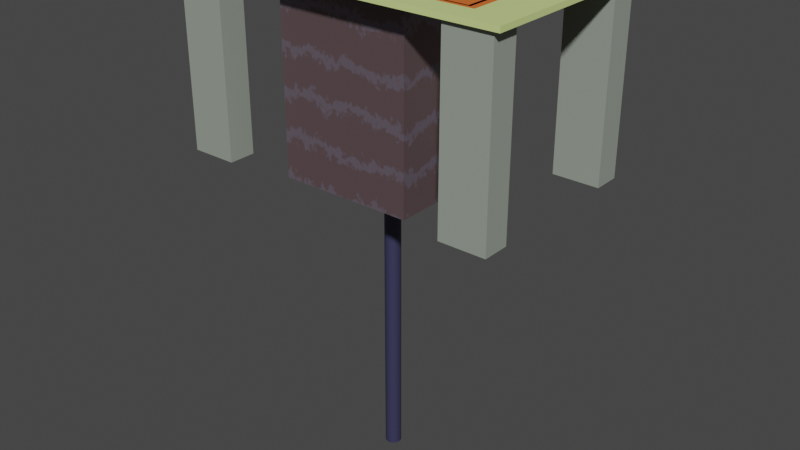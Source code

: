 # Source: Rapair_Table_Export.blend  (saved by Blender 3.2.14; exported with 4.5.12 LTS)
import bpy
from mathutils import Matrix  # noqa: F401  (used for matrix-valued properties, if any)

bpy.ops.wm.read_factory_settings(use_empty=True)
scene = bpy.context.scene
scene.name = 'Scene'

# ---- collections
col_table = bpy.data.collections.new('Table'); scene.collection.children.link(col_table)
col_vent_elevator = bpy.data.collections.new('Vent_Elevator'); scene.collection.children.link(col_vent_elevator)
col_piston = bpy.data.collections.new('Piston'); scene.collection.children.link(col_piston)

# ---- images (referenced by path relative to the original .blend; pixels are not part of the script)
import os
ASSET_DIR = os.environ.get("B2B_ASSET_DIR", "")  # directory of the original .blend (textures are referenced by path, not embedded)
HERE = os.path.dirname(os.path.abspath(__file__))  # packed textures are extracted next to this script under _unpacked/

def load_image(name, relpath, width, height, colorspace="sRGB"):
    """Load a texture the original file referenced (path relative to the .blend, or extracted next to this script)."""
    p = next((c for c in (os.path.join(HERE, relpath), os.path.join(ASSET_DIR, relpath)) if relpath and os.path.exists(c)), "")
    if p:
        img = bpy.data.images.load(p, check_existing=True)
        img.name = name
    else:  # same state as the original file: an image datablock whose file is absent (Cycles renders it pink)
        img = bpy.data.images.new(name, width, height)
        img.source = "FILE"
        img.filepath = "//" + (relpath or name)
    img.colorspace_settings.name = colorspace
    return img
img_tube = load_image('Tube', 'Export/Tube.png', 1024, 1024, 'sRGB')

# ---- materials (node trees are filled in below, after node groups)
mat_middle = bpy.data.materials.new('Middle')
mat_border = bpy.data.materials.new('Border')
mat_table_leg = bpy.data.materials.new('Table_Leg')
mat_tube = bpy.data.materials.new('Tube')
mat_conec_rod = bpy.data.materials.new('Conec_Rod')

# ---- material node trees
mat_middle.use_nodes = True; mat_middle.node_tree.nodes.clear()
_N = mat_middle.node_tree.nodes; _L = mat_middle.node_tree.links
n0 = _N.new('ShaderNodeBsdfPrincipled'); n0.name = 'Principled BSDF'; n0.location = (10, 300)
n0.distribution = 'GGX'
n0.subsurface_method = 'RANDOM_WALK_SKIN'
n0.inputs[0].default_value = (0.8, 0.162, 0.02701, 1.0)
n0.inputs[3].default_value = 1.45
n0.inputs[27].default_value = (0.0, 0.0, 0.0, 1.0)
n0.inputs[28].default_value = 1.0
n1 = _N.new('ShaderNodeOutputMaterial'); n1.name = 'Material Output'; n1.location = (300, 300)
_L.new(n0.outputs[0], n1.inputs[0])
n1.is_active_output = True
mat_border.use_nodes = True; mat_border.node_tree.nodes.clear()
_N = mat_border.node_tree.nodes; _L = mat_border.node_tree.links
n0 = _N.new('ShaderNodeBsdfPrincipled'); n0.name = 'Principled BSDF'; n0.location = (10, 300)
n0.distribution = 'GGX'
n0.subsurface_method = 'RANDOM_WALK_SKIN'
n0.inputs[0].default_value = (0.6661, 0.8, 0.293, 1.0)
n0.inputs[3].default_value = 1.45
n0.inputs[27].default_value = (0.0, 0.0, 0.0, 1.0)
n0.inputs[28].default_value = 1.0
n1 = _N.new('ShaderNodeOutputMaterial'); n1.name = 'Material Output'; n1.location = (300, 300)
_L.new(n0.outputs[0], n1.inputs[0])
n1.is_active_output = True
mat_table_leg.use_nodes = True; mat_table_leg.node_tree.nodes.clear()
_N = mat_table_leg.node_tree.nodes; _L = mat_table_leg.node_tree.links
n0 = _N.new('ShaderNodeBsdfPrincipled'); n0.name = 'Principled BSDF'; n0.location = (10, 300)
n0.distribution = 'GGX'
n0.subsurface_method = 'RANDOM_WALK_SKIN'
n0.inputs[0].default_value = (0.3029, 0.3429, 0.2921, 1.0)
n0.inputs[3].default_value = 1.45
n0.inputs[27].default_value = (0.0, 0.0, 0.0, 1.0)
n0.inputs[28].default_value = 1.0
n1 = _N.new('ShaderNodeOutputMaterial'); n1.name = 'Material Output'; n1.location = (300, 300)
_L.new(n0.outputs[0], n1.inputs[0])
n1.is_active_output = True
mat_tube.use_nodes = True; mat_tube.node_tree.nodes.clear()
_N = mat_tube.node_tree.nodes; _L = mat_tube.node_tree.links
n0 = _N.new('ShaderNodeOutputMaterial'); n0.name = 'Material Output'; n0.location = (300, 300)
n1 = _N.new('ShaderNodeValToRGB'); n1.name = 'ColorRamp'; n1.location = (-285, 295)
while len(n1.color_ramp.elements) > 1: n1.color_ramp.elements.remove(n1.color_ramp.elements[-1])
n1.color_ramp.elements[0].position = 0.03182; n1.color_ramp.elements[0].color = (0.2205, 0.18, 0.226, 1.0)
_e = n1.color_ramp.elements.new(0.2182); _e.color = (0.1873, 0.1292, 0.1376, 1.0)
n2 = _N.new('ShaderNodeTexWave'); n2.name = 'Wave Texture'; n2.location = (-507, 283)
n2.bands_direction = 'Z'
n2.inputs[1].default_value = 1.4
n2.inputs[2].default_value = -5.2
n2.inputs[3].default_value = 4.9
n2.inputs[4].default_value = -1.1
n2.inputs[5].default_value = 1.0
n2.inputs[6].default_value = 0.4
n3 = _N.new('ShaderNodeBsdfPrincipled'); n3.name = 'Principled BSDF'; n3.location = (10, 300)
n3.distribution = 'GGX'
n3.subsurface_method = 'RANDOM_WALK_SKIN'
n3.inputs[1].default_value = 0.5636
n3.inputs[3].default_value = 1.45
n3.inputs[13].default_value = 0.05455
n3.inputs[27].default_value = (0.0, 0.0, 0.0, 1.0)
n3.inputs[28].default_value = 1.0
n4 = _N.new('ShaderNodeTexImage'); n4.name = 'Image Texture'; n4.location = (14, 582)
n4.image = img_tube
_L.new(n1.outputs[0], n3.inputs[0])
_L.new(n3.outputs[0], n0.inputs[0])
_L.new(n2.outputs[0], n1.inputs[0])
n0.is_active_output = True
mat_conec_rod.use_nodes = True; mat_conec_rod.node_tree.nodes.clear()
_N = mat_conec_rod.node_tree.nodes; _L = mat_conec_rod.node_tree.links
n0 = _N.new('ShaderNodeBsdfPrincipled'); n0.name = 'Principled BSDF'; n0.location = (10, 300)
n0.distribution = 'GGX'
n0.subsurface_method = 'RANDOM_WALK_SKIN'
n0.inputs[0].default_value = (0.03713, 0.03679, 0.08714, 1.0)
n0.inputs[3].default_value = 1.45
n0.inputs[27].default_value = (0.0, 0.0, 0.0, 1.0)
n0.inputs[28].default_value = 1.0
n1 = _N.new('ShaderNodeOutputMaterial'); n1.name = 'Material Output'; n1.location = (300, 300)
_L.new(n0.outputs[0], n1.inputs[0])
n1.is_active_output = True

# ---- world
world_world = bpy.data.worlds.new('World'); scene.world = world_world
world_world.use_nodes = True; world_world.node_tree.nodes.clear()
_N = world_world.node_tree.nodes; _L = world_world.node_tree.links
n0 = _N.new('ShaderNodeOutputWorld'); n0.name = 'World Output'; n0.location = (300, 300)
n1 = _N.new('ShaderNodeBackground'); n1.name = 'Background'; n1.location = (10, 300)
n1.inputs[0].default_value = (0.05088, 0.05088, 0.05088, 1.0)
_L.new(n1.outputs[0], n0.inputs[0])
n0.is_active_output = True
world_world.color = (0.05088, 0.05088, 0.05088)
world_world.use_sun_shadow = False
world_world.sun_shadow_jitter_overblur = 0.0

# ---- lights
light_area = bpy.data.lights.new('Area', 'AREA')
light_area.transmission_factor = 0.0
light_area.energy = 7.854e+04
light_area.shadow_soft_size = 1.0
light_area.shadow_maximum_resolution = 0.006
light_area.use_absolute_resolution = True
light_area.size = 1.0
light_area.size_y = 1.0

# ---- meshes
me_plane_002 = bpy.data.meshes.new('Plane.002')
me_plane_002.from_pydata([(-0.726, -0.726, -0.01), (0.726, -0.726, -0.01), (-0.726, 0.726, -0.01), (0.726, 0.726, -0.01), (-1.0, 1.0, 0.0), (-1.0, -1.0, 0.0), (1.0, -1.0, 0.0), (1.0, 1.0, 0.0), (-0.7254, 0.7254, 0.0), (-0.7254, -0.7254, 0.0), (0.7254, -0.7254, 0.0), (0.7254, 0.7254, 0.0), (-0.7775, 0.7775, 0.0), (-0.7775, -0.7775, 0.0), (0.7775, -0.7775, 0.0), (0.7775, 0.7775, 0.0), (-0.7254, 0.7254, 0.0), (-0.7254, -0.7254, 0.0), (0.7254, -0.7254, 0.0), (0.7254, 0.7254, 0.0), (-1.0, 1.0, -0.01), (-1.0, -1.0, -0.01), (1.0, -1.0, -0.01), (1.0, 1.0, -0.01)], [], [(0, 2, 16, 17), (5, 4, 20, 21), (6, 5, 21, 22), (7, 6, 22, 23), (4, 7, 23, 20), (13, 12, 4, 5), (14, 13, 5, 6), (15, 14, 6, 7), (12, 15, 7, 4), (11, 8, 16, 19), (9, 8, 12, 13), (10, 9, 13, 14), (11, 10, 14, 15), (8, 11, 15, 12), (9, 10, 18, 17), (10, 11, 19, 18), (8, 9, 17, 16), (2, 0, 21, 20), (0, 1, 22, 21), (1, 3, 23, 22), (3, 2, 20, 23), (1, 0, 17, 18), (3, 1, 18, 19), (2, 3, 19, 16)])
me_plane_002.polygons.foreach_set('material_index', [1, 1, 1, 1, 1, 1, 1, 1, 1, 0, 0, 0, 0, 0, 0, 0, 0, 1, 1, 1, 1, 0, 0, 0])
_uv = me_plane_002.uv_layers.new(name='UVMap')
_uv.uv.foreach_set('vector', [0.137, 0.137, 0.137, 0.863, 0.1373, 0.8627, 0.1373, 0.1373, 0.0, 0.0, 0.0, 1.0, 0.0, 1.0, 0.0, 0.0, 1.0, 0.0, 0.0, 0.0, 0.0, 0.0, 1.0, 0.0, 1.0, 1.0, 1.0, 0.0, 1.0, 0.0, 1.0, 1.0, 0.0, 1.0, 1.0, 1.0, 1.0, 1.0, 0.0, 1.0, 0.1113, 0.1113, 0.1113, 0.8887, 0.0, 1.0, 0.0, 0.0, 0.8887, 0.1113, 0.1113, 0.1113, 0.0, 0.0, 1.0, 0.0, 0.8887, 0.8887, 0.8887, 0.1113, 1.0, 0.0, 1.0, 1.0, 0.1113, 0.8887, 0.8887, 0.8887, 1.0, 1.0, 0.0, 1.0, 0.8627, 0.8627, 0.1373, 0.8627, 0.1373, 0.8627, 0.8627, 0.8627, 0.1373, 0.1373, 0.1373, 0.8627, 0.1113, 0.8887, 0.1113, 0.1113, 0.8627, 0.1373, 0.1373, 0.1373, 0.1113, 0.1113, 0.8887, 0.1113, 0.8627, 0.8627, 0.8627, 0.1373, 0.8887, 0.1113, 0.8887, 0.8887, 0.1373, 0.8627, 0.8627, 0.8627, 0.8887, 0.8887, 0.1113, 0.8887, 0.1373, 0.1373, 0.8627, 0.1373, 0.8627, 0.1373, 0.1373, 0.1373, 0.8627, 0.1373, 0.8627, 0.8627, 0.8627, 0.8627, 0.8627, 0.1373, 0.1373, 0.8627, 0.1373, 0.1373, 0.1373, 0.1373, 0.1373, 0.8627, 0.137, 0.863, 0.137, 0.137, 0.0, 0.0, 0.0, 1.0, 0.137, 0.137, 0.863, 0.137, 1.0, 0.0, 0.0, 0.0, 0.863, 0.137, 0.863, 0.863, 1.0, 1.0, 1.0, 0.0, 0.863, 0.863, 0.137, 0.863, 0.0, 1.0, 1.0, 1.0, 0.863, 0.137, 0.137, 0.137, 0.1373, 0.1373, 0.8627, 0.1373, 0.863, 0.863, 0.863, 0.137, 0.8627, 0.1373, 0.8627, 0.8627, 0.137, 0.863, 0.863, 0.863, 0.8627, 0.8627, 0.1373, 0.8627])
me_plane_002.materials.append(mat_middle)
me_plane_002.materials.append(mat_border)
me_plane_002.update()
me_plane_003 = bpy.data.meshes.new('Plane.003')
me_plane_003.from_pydata([(-1.0, -1.0, 0.0), (1.0, -1.0, 0.0), (-1.0, 1.0, 0.0), (1.0, 1.0, 0.0), (-1.0, -1.0, -0.01), (1.0, -1.0, -0.01), (-1.0, 1.0, -0.01), (1.0, 1.0, -0.01)], [], [(0, 1, 3, 2), (4, 6, 7, 5), (0, 2, 6, 4), (1, 0, 4, 5), (3, 1, 5, 7), (2, 3, 7, 6)])
_uv = me_plane_003.uv_layers.new(name='UVMap')
_uv.uv.foreach_set('vector', [0.0, 0.0, 1.0, 0.0, 1.0, 1.0, 0.0, 1.0, 0.0, 0.0, 0.0, 1.0, 1.0, 1.0, 1.0, 0.0, 0.0, 0.0, 0.0, 1.0, 0.0, 1.0, 0.0, 0.0, 1.0, 0.0, 0.0, 0.0, 0.0, 0.0, 1.0, 0.0, 1.0, 1.0, 1.0, 0.0, 1.0, 0.0, 1.0, 1.0, 0.0, 1.0, 1.0, 1.0, 1.0, 1.0, 0.0, 1.0])
me_plane_003.materials.append(mat_table_leg)
me_plane_003.update()
me_plane_005 = bpy.data.meshes.new('Plane.005')
me_plane_005.from_pydata([(1.0, -1.0, 0.0), (1.0, 1.0, 0.0), (-0.0006907, 1.0, 0.0), (-0.0006907, -1.0, 0.0), (1.0, -1.0, -0.01), (1.0, 1.0, -0.01), (-0.0006907, 1.0, -0.01), (-0.0006907, -1.0, -0.01)], [], [(2, 3, 0, 1), (6, 5, 4, 7), (0, 3, 7, 4), (1, 0, 4, 5), (2, 1, 5, 6), (3, 2, 6, 7)])
_uv = me_plane_005.uv_layers.new(name='UVMap')
_uv.uv.foreach_set('vector', [0.4997, 1.0, 0.4997, 0.0, 1.0, 0.0, 1.0, 1.0, 0.4997, 1.0, 1.0, 1.0, 1.0, 0.0, 0.4997, 0.0, 1.0, 0.0, 0.4997, 0.0, 0.4997, 0.0, 1.0, 0.0, 1.0, 1.0, 1.0, 0.0, 1.0, 0.0, 1.0, 1.0, 0.4997, 1.0, 1.0, 1.0, 1.0, 1.0, 0.4997, 1.0, 0.4997, 0.0, 0.4997, 1.0, 0.4997, 1.0, 0.4997, 0.0])
me_plane_005.materials.append(mat_middle)
me_plane_005.update()
me_plane_006 = bpy.data.meshes.new('Plane.006')
me_plane_006.from_pydata([(-1.0, -1.0, 0.0), (-1.0, 1.0, 0.0), (-0.0006907, 1.0, 0.0), (-0.0006907, -1.0, 0.0), (-1.0, -1.0, -0.01), (-1.0, 1.0, -0.01), (-0.0006907, 1.0, -0.01), (-0.0006907, -1.0, -0.01)], [], [(0, 3, 2, 1), (4, 5, 6, 7), (0, 1, 5, 4), (1, 2, 6, 5), (3, 0, 4, 7), (2, 3, 7, 6)])
_uv = me_plane_006.uv_layers.new(name='UVMap')
_uv.uv.foreach_set('vector', [0.0, 0.0, 0.4997, 0.0, 0.4997, 1.0, 0.0, 1.0, 0.0, 0.0, 0.0, 1.0, 0.4997, 1.0, 0.4997, 0.0, 0.0, 0.0, 0.0, 1.0, 0.0, 1.0, 0.0, 0.0, 0.0, 1.0, 0.4997, 1.0, 0.4997, 1.0, 0.0, 1.0, 0.4997, 0.0, 0.0, 0.0, 0.0, 0.0, 0.4997, 0.0, 0.4997, 1.0, 0.4997, 0.0, 0.4997, 0.0, 0.4997, 1.0])
me_plane_006.materials.append(mat_middle)
me_plane_006.update()
me_cube_001 = bpy.data.meshes.new('Cube.001')
me_cube_001.from_pydata([(-1.0, -1.0, -1.0), (-0.9391, -0.9391, 1.0), (-1.0, 1.0, -1.0), (-0.9391, 0.9391, 1.0), (1.0, -1.0, -1.0), (0.9391, -0.9391, 1.0), (1.0, 1.0, -1.0), (0.9391, 0.9391, 1.0), (-1.0, -1.0, 1.0), (-1.0, 1.0, 1.0), (1.0, 1.0, 1.0), (1.0, -1.0, 1.0), (-0.9391, -0.9391, -0.5421), (-0.9391, 0.9391, -0.5421), (0.9391, 0.9391, -0.5421), (0.9391, -0.9391, -0.5421)], [], [(0, 8, 9, 2), (2, 9, 10, 6), (6, 10, 11, 4), (4, 11, 8, 0), (2, 6, 4, 0), (5, 7, 14, 15), (1, 3, 9, 8), (3, 7, 10, 9), (7, 5, 11, 10), (5, 1, 8, 11), (14, 13, 12, 15), (3, 1, 12, 13), (1, 5, 15, 12), (7, 3, 13, 14)])
_uv = me_cube_001.uv_layers.new(name='UVMap')
_uv.uv.foreach_set('vector', [0.375, 0.0, 0.625, 0.0, 0.625, 0.25, 0.375, 0.25, 0.375, 0.25, 0.625, 0.25, 0.625, 0.5, 0.375, 0.5, 0.375, 0.5, 0.625, 0.5, 0.625, 0.75, 0.375, 0.75, 0.375, 0.75, 0.625, 0.75, 0.625, 1.0, 0.375, 1.0, 0.125, 0.5, 0.375, 0.5, 0.375, 0.75, 0.125, 0.75, 0.6326, 0.7424, 0.6326, 0.5076, 0.6326, 0.5076, 0.6326, 0.7424, 0.8674, 0.7424, 0.8674, 0.5076, 0.875, 0.5, 0.875, 0.75, 0.8674, 0.5076, 0.6326, 0.5076, 0.625, 0.5, 0.875, 0.5, 0.6326, 0.5076, 0.6326, 0.7424, 0.625, 0.75, 0.625, 0.5, 0.6326, 0.7424, 0.8674, 0.7424, 0.875, 0.75, 0.625, 0.75, 0.6326, 0.5076, 0.8674, 0.5076, 0.8674, 0.7424, 0.6326, 0.7424, 0.8674, 0.5076, 0.8674, 0.7424, 0.8674, 0.7424, 0.8674, 0.5076, 0.8674, 0.7424, 0.6326, 0.7424, 0.6326, 0.7424, 0.8674, 0.7424, 0.6326, 0.5076, 0.8674, 0.5076, 0.8674, 0.5076, 0.6326, 0.5076])
me_cube_001.materials.append(mat_tube)
me_cube_001.update()
me_plane_004 = bpy.data.meshes.new('Plane.004')
me_plane_004.from_pydata([(-1.0, -1.0, 0.0), (1.0, -1.0, 0.0), (-1.0, 1.0, 0.0), (1.0, 1.0, 0.0), (-1.0, -1.0, -0.03), (1.0, -1.0, -0.03), (-1.0, 1.0, -0.03), (1.0, 1.0, -0.03)], [], [(0, 1, 3, 2), (4, 6, 7, 5), (0, 2, 6, 4), (1, 0, 4, 5), (3, 1, 5, 7), (2, 3, 7, 6)])
_uv = me_plane_004.uv_layers.new(name='UVMap')
_uv.uv.foreach_set('vector', [0.0, 0.0, 1.0, 0.0, 1.0, 1.0, 0.0, 1.0, 0.0, 0.0, 0.0, 1.0, 1.0, 1.0, 1.0, 0.0, 0.0, 0.0, 0.0, 1.0, 0.0, 1.0, 0.0, 0.0, 1.0, 0.0, 0.0, 0.0, 0.0, 0.0, 1.0, 0.0, 1.0, 1.0, 1.0, 0.0, 1.0, 0.0, 1.0, 1.0, 0.0, 1.0, 1.0, 1.0, 1.0, 1.0, 0.0, 1.0])
me_plane_004.materials.append(mat_conec_rod)
me_plane_004.update()
me_cylinder = bpy.data.meshes.new('Cylinder')
me_cylinder.from_pydata([(0.0, 1.0, -1.0), (0.0, 1.0, 1.0), (0.1951, 0.9808, -1.0), (0.1951, 0.9808, 1.0), (0.3827, 0.9239, -1.0), (0.3827, 0.9239, 1.0), (0.5556, 0.8315, -1.0), (0.5556, 0.8315, 1.0), (0.7071, 0.7071, -1.0), (0.7071, 0.7071, 1.0), (0.8315, 0.5556, -1.0), (0.8315, 0.5556, 1.0), (0.9239, 0.3827, -1.0), (0.9239, 0.3827, 1.0), (0.9808, 0.1951, -1.0), (0.9808, 0.1951, 1.0), (1.0, -4.371e-08, -1.0), (1.0, -4.371e-08, 1.0), (0.9808, -0.1951, -1.0), (0.9808, -0.1951, 1.0), (0.9239, -0.3827, -1.0), (0.9239, -0.3827, 1.0), (0.8315, -0.5556, -1.0), (0.8315, -0.5556, 1.0), (0.7071, -0.7071, -1.0), (0.7071, -0.7071, 1.0), (0.5556, -0.8315, -1.0), (0.5556, -0.8315, 1.0), (0.3827, -0.9239, -1.0), (0.3827, -0.9239, 1.0), (0.1951, -0.9808, -1.0), (0.1951, -0.9808, 1.0), (-8.742e-08, -1.0, -1.0), (-8.742e-08, -1.0, 1.0), (-0.1951, -0.9808, -1.0), (-0.1951, -0.9808, 1.0), (-0.3827, -0.9239, -1.0), (-0.3827, -0.9239, 1.0), (-0.5556, -0.8315, -1.0), (-0.5556, -0.8315, 1.0), (-0.7071, -0.7071, -1.0), (-0.7071, -0.7071, 1.0), (-0.8315, -0.5556, -1.0), (-0.8315, -0.5556, 1.0), (-0.9239, -0.3827, -1.0), (-0.9239, -0.3827, 1.0), (-0.9808, -0.1951, -1.0), (-0.9808, -0.1951, 1.0), (-1.0, 1.192e-08, -1.0), (-1.0, 1.192e-08, 1.0), (-0.9808, 0.1951, -1.0), (-0.9808, 0.1951, 1.0), (-0.9239, 0.3827, -1.0), (-0.9239, 0.3827, 1.0), (-0.8315, 0.5556, -1.0), (-0.8315, 0.5556, 1.0), (-0.7071, 0.7071, -1.0), (-0.7071, 0.7071, 1.0), (-0.5556, 0.8315, -1.0), (-0.5556, 0.8315, 1.0), (-0.3827, 0.9239, -1.0), (-0.3827, 0.9239, 1.0), (-0.1951, 0.9808, -1.0), (-0.1951, 0.9808, 1.0)], [], [(0, 1, 3, 2), (2, 3, 5, 4), (4, 5, 7, 6), (6, 7, 9, 8), (8, 9, 11, 10), (10, 11, 13, 12), (12, 13, 15, 14), (14, 15, 17, 16), (16, 17, 19, 18), (18, 19, 21, 20), (20, 21, 23, 22), (22, 23, 25, 24), (24, 25, 27, 26), (26, 27, 29, 28), (28, 29, 31, 30), (30, 31, 33, 32), (32, 33, 35, 34), (34, 35, 37, 36), (36, 37, 39, 38), (38, 39, 41, 40), (40, 41, 43, 42), (42, 43, 45, 44), (44, 45, 47, 46), (46, 47, 49, 48), (48, 49, 51, 50), (50, 51, 53, 52), (52, 53, 55, 54), (54, 55, 57, 56), (56, 57, 59, 58), (58, 59, 61, 60), (3, 1, 63, 61, 59, 57, 55, 53, 51, 49, 47, 45, 43, 41, 39, 37, 35, 33, 31, 29, 27, 25, 23, 21, 19, 17, 15, 13, 11, 9, 7, 5), (60, 61, 63, 62), (62, 63, 1, 0), (0, 2, 4, 6, 8, 10, 12, 14, 16, 18, 20, 22, 24, 26, 28, 30, 32, 34, 36, 38, 40, 42, 44, 46, 48, 50, 52, 54, 56, 58, 60, 62)])
_uv = me_cylinder.uv_layers.new(name='UVMap')
_uv.uv.foreach_set('vector', [1.0, 0.5, 1.0, 1.0, 0.9688, 1.0, 0.9688, 0.5, 0.9688, 0.5, 0.9688, 1.0, 0.9375, 1.0, 0.9375, 0.5, 0.9375, 0.5, 0.9375, 1.0, 0.9062, 1.0, 0.9062, 0.5, 0.9062, 0.5, 0.9062, 1.0, 0.875, 1.0, 0.875, 0.5, 0.875, 0.5, 0.875, 1.0, 0.8438, 1.0, 0.8438, 0.5, 0.8438, 0.5, 0.8438, 1.0, 0.8125, 1.0, 0.8125, 0.5, 0.8125, 0.5, 0.8125, 1.0, 0.7812, 1.0, 0.7812, 0.5, 0.7812, 0.5, 0.7812, 1.0, 0.75, 1.0, 0.75, 0.5, 0.75, 0.5, 0.75, 1.0, 0.7188, 1.0, 0.7188, 0.5, 0.7188, 0.5, 0.7188, 1.0, 0.6875, 1.0, 0.6875, 0.5, 0.6875, 0.5, 0.6875, 1.0, 0.6562, 1.0, 0.6562, 0.5, 0.6562, 0.5, 0.6562, 1.0, 0.625, 1.0, 0.625, 0.5, 0.625, 0.5, 0.625, 1.0, 0.5938, 1.0, 0.5938, 0.5, 0.5938, 0.5, 0.5938, 1.0, 0.5625, 1.0, 0.5625, 0.5, 0.5625, 0.5, 0.5625, 1.0, 0.5312, 1.0, 0.5312, 0.5, 0.5312, 0.5, 0.5312, 1.0, 0.5, 1.0, 0.5, 0.5, 0.5, 0.5, 0.5, 1.0, 0.4688, 1.0, 0.4688, 0.5, 0.4688, 0.5, 0.4688, 1.0, 0.4375, 1.0, 0.4375, 0.5, 0.4375, 0.5, 0.4375, 1.0, 0.4062, 1.0, 0.4062, 0.5, 0.4062, 0.5, 0.4062, 1.0, 0.375, 1.0, 0.375, 0.5, 0.375, 0.5, 0.375, 1.0, 0.3438, 1.0, 0.3438, 0.5, 0.3438, 0.5, 0.3438, 1.0, 0.3125, 1.0, 0.3125, 0.5, 0.3125, 0.5, 0.3125, 1.0, 0.2812, 1.0, 0.2812, 0.5, 0.2812, 0.5, 0.2812, 1.0, 0.25, 1.0, 0.25, 0.5, 0.25, 0.5, 0.25, 1.0, 0.2188, 1.0, 0.2188, 0.5, 0.2188, 0.5, 0.2188, 1.0, 0.1875, 1.0, 0.1875, 0.5, 0.1875, 0.5, 0.1875, 1.0, 0.1562, 1.0, 0.1562, 0.5, 0.1562, 0.5, 0.1562, 1.0, 0.125, 1.0, 0.125, 0.5, 0.125, 0.5, 0.125, 1.0, 0.09375, 1.0, 0.09375, 0.5, 0.09375, 0.5, 0.09375, 1.0, 0.0625, 1.0, 0.0625, 0.5, 0.2968, 0.4854, 0.25, 0.49, 0.2032, 0.4854, 0.1582, 0.4717, 0.1167, 0.4496, 0.08029, 0.4197, 0.05045, 0.3833, 0.02827, 0.3418, 0.01461, 0.2968, 0.01, 0.25, 0.01461, 0.2032, 0.02827, 0.1582, 0.05045, 0.1167, 0.08029, 0.08029, 0.1167, 0.05045, 0.1582, 0.02827, 0.2032, 0.01461, 0.25, 0.01, 0.2968, 0.01461, 0.3418, 0.02827, 0.3833, 0.05045, 0.4197, 0.08029, 0.4496, 0.1167, 0.4717, 0.1582, 0.4854, 0.2032, 0.49, 0.25, 0.4854, 0.2968, 0.4717, 0.3418, 0.4496, 0.3833, 0.4197, 0.4197, 0.3833, 0.4496, 0.3418, 0.4717, 0.0625, 0.5, 0.0625, 1.0, 0.03125, 1.0, 0.03125, 0.5, 0.03125, 0.5, 0.03125, 1.0, 0.0, 1.0, 0.0, 0.5, 0.75, 0.49, 0.7968, 0.4854, 0.8418, 0.4717, 0.8833, 0.4496, 0.9197, 0.4197, 0.9496, 0.3833, 0.9717, 0.3418, 0.9854, 0.2968, 0.99, 0.25, 0.9854, 0.2032, 0.9717, 0.1582, 0.9496, 0.1167, 0.9197, 0.08029, 0.8833, 0.05045, 0.8418, 0.02827, 0.7968, 0.01461, 0.75, 0.01, 0.7032, 0.01461, 0.6582, 0.02827, 0.6167, 0.05045, 0.5803, 0.08029, 0.5504, 0.1167, 0.5283, 0.1582, 0.5146, 0.2032, 0.51, 0.25, 0.5146, 0.2968, 0.5283, 0.3418, 0.5504, 0.3833, 0.5803, 0.4197, 0.6167, 0.4496, 0.6582, 0.4717, 0.7032, 0.4854])
me_cylinder.materials.append(mat_conec_rod)
me_cylinder.update()

# ---- objects
ob_area = bpy.data.objects.new('Area', light_area)
ob_table_top = bpy.data.objects.new('Table_Top', me_plane_002)
ob_table_leg = bpy.data.objects.new('Table_Leg', me_plane_003)
ob_panel_1 = bpy.data.objects.new('Panel_1', me_plane_005)
ob_panel_2 = bpy.data.objects.new('Panel_2', me_plane_006)
ob_tube = bpy.data.objects.new('Tube', me_cube_001)
ob_platform = bpy.data.objects.new('Platform', me_plane_004)
ob_conec_rod = bpy.data.objects.new('Conec_Rod', me_cylinder)

# ---- transforms, parenting, visibility, modifiers, constraints
ob_area.location = (0.0, 0.0, 7.763)
ob_area.scale = (129.4, 129.4, 129.4)
ob_area.hide_render = True
ob_table_top.location = (0.0, 0.04845, 2.715)
ob_table_top.scale = (2.564, 1.497, 7.675)
ob_table_leg.location = (2.105, 1.277, 2.674)
ob_table_leg.scale = (0.3453, 0.2016, 270.9)
_m = ob_table_leg.modifiers.new('Mirror', 'MIRROR')
_m.use_axis = (True, True, False)
_m.mirror_object = ob_table_top
ob_panel_1.location = (0.0, 0.04845, 2.715)
ob_panel_1.scale = (1.906, 1.113, 0.7436)
ob_panel_2.location = (0.0, 0.04845, 2.715)
ob_panel_2.scale = (1.906, 1.113, 0.7436)
ob_tube.location = (-0.06747, 0.0, 1.18)
ob_tube.scale = (1.0, 1.0, 1.364)
ob_platform.location = (-0.06392, 0.0, 0.02725)
ob_platform.scale = (0.932, 0.932, 0.932)
ob_conec_rod.location = (-0.08946, 0.0, -2.319)
ob_conec_rod.scale = (0.1182, 0.1182, 2.324)

# ---- collection membership
scene.collection.objects.link(ob_area)
col_table.objects.link(ob_table_top)
col_table.objects.link(ob_table_leg)
col_table.objects.link(ob_panel_1)
col_table.objects.link(ob_panel_2)
col_vent_elevator.objects.link(ob_tube)
col_piston.objects.link(ob_platform)
col_piston.objects.link(ob_conec_rod)

# ---- scene / render settings (as saved in the file)
scene.frame_start = 1; scene.frame_end = 250; scene.frame_set(1)
scene.render.engine = 'CYCLES'
scene.cycles.sampling_pattern = 'TABULATED_SOBOL'
scene.cycles.use_light_tree = False
scene.cycles.bake_type = 'DIFFUSE'
scene.view_settings.view_transform = 'Filmic'
bpy.context.view_layer.update()

# ---- added for rendering (the .blend has no active camera and no usable light): camera, sun
cam_auto = bpy.data.cameras.new('AutoCamera')
cam_auto.lens = 50.0
cam_auto.sensor_width = 36.0
cam_auto.clip_end = 1000.0
ob_auto_camera = bpy.data.objects.new('AutoCamera', cam_auto)
scene.collection.objects.link(ob_auto_camera)
ob_auto_camera.location = (8.74799, -10.4491, 6.03415)
ob_auto_camera.rotation_euler = (1.09748, -7.21219e-08, 0.694738)
scene.camera = ob_auto_camera
light_auto_sun = bpy.data.lights.new('AutoSun', 'SUN')
light_auto_sun.energy = 3.0
light_auto_sun.angle = 0.0523599
ob_auto_sun = bpy.data.objects.new('AutoSun', light_auto_sun)
scene.collection.objects.link(ob_auto_sun)
ob_auto_sun.rotation_euler = (0.872665, 0.174533, 0.523599)
bpy.context.view_layer.update()

